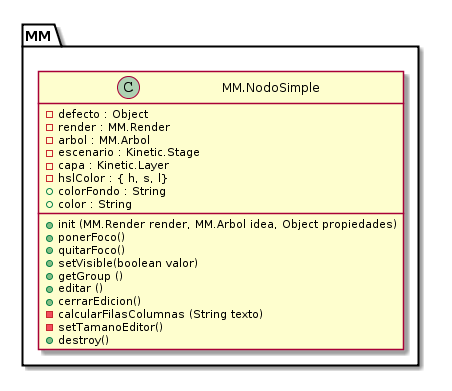

The diagram above was rendered by PlantUML. Its source (embedded in the PNG):
@startuml
class "MM.NodoSimple" {
  - defecto : Object
  - render : MM.Render
  - arbol : MM.Arbol 
  - escenario : Kinetic.Stage
  - capa : Kinetic.Layer
  - hslColor : { h, s, l}
  + colorFondo : String
  + color : String

  + init (MM.Render render, MM.Arbol idea, Object propiedades)
  + ponerFoco()
  + quitarFoco()
  + setVisible(boolean valor)
  + getGroup ()
  + editar ()
  + cerrarEdicion()
  - calcularFilasColumnas (String texto)
  - setTamanoEditor()
  + destroy()
}
@enduml